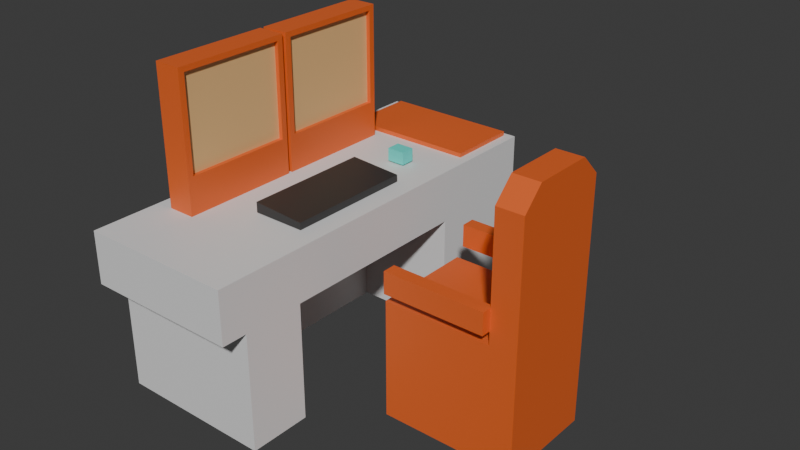 # Source: desk1.blend  (saved by Blender 4.5.90; exported with 4.5.12 LTS)
import bpy
from mathutils import Matrix  # noqa: F401  (used for matrix-valued properties, if any)

bpy.ops.wm.read_factory_settings(use_empty=True)
scene = bpy.context.scene
scene.name = 'Scene'

# ---- collections
col_collection = bpy.data.collections.new('Collection'); scene.collection.children.link(col_collection)

# ---- materials (node trees are filled in below, after node groups)
mat_p = bpy.data.materials.new('p')
mat_e = bpy.data.materials.new('e')
mat_s = bpy.data.materials.new('s')
mat_t = bpy.data.materials.new('t')
mat_d = bpy.data.materials.new('d')

# ---- material node trees
mat_p.use_nodes = True; mat_p.node_tree.nodes.clear()
_N = mat_p.node_tree.nodes; _L = mat_p.node_tree.links
n0 = _N.new('ShaderNodeBsdfPrincipled'); n0.name = 'Principled BSDF'; n0.location = (-200, 100)
n1 = _N.new('ShaderNodeOutputMaterial'); n1.name = 'Material Output'; n1.location = (200, 100)
_L.new(n0.outputs[0], n1.inputs[0])
n1.is_active_output = True
mat_e.use_nodes = True; mat_e.node_tree.nodes.clear()
_N = mat_e.node_tree.nodes; _L = mat_e.node_tree.links
n0 = _N.new('ShaderNodeBsdfPrincipled'); n0.name = 'Principled BSDF'; n0.location = (-200, 100)
n0.inputs[0].default_value = (0.8003, 0.4999, 0.2161, 1.0)
n1 = _N.new('ShaderNodeOutputMaterial'); n1.name = 'Material Output'; n1.location = (200, 100)
_L.new(n0.outputs[0], n1.inputs[0])
n1.is_active_output = True
mat_s.use_nodes = True; mat_s.node_tree.nodes.clear()
_N = mat_s.node_tree.nodes; _L = mat_s.node_tree.links
n0 = _N.new('ShaderNodeBsdfPrincipled'); n0.name = 'Principled BSDF'; n0.location = (-200, 100)
n0.inputs[0].default_value = (0.8001, 0.1333, 0.02354, 1.0)
n1 = _N.new('ShaderNodeOutputMaterial'); n1.name = 'Material Output'; n1.location = (200, 100)
_L.new(n0.outputs[0], n1.inputs[0])
n1.is_active_output = True
mat_t.use_nodes = True; mat_t.node_tree.nodes.clear()
_N = mat_t.node_tree.nodes; _L = mat_t.node_tree.links
n0 = _N.new('ShaderNodeBsdfPrincipled'); n0.name = 'Principled BSDF'; n0.location = (-200, 100)
n0.inputs[0].default_value = (0.09598, 0.8002, 0.7153, 1.0)
n1 = _N.new('ShaderNodeOutputMaterial'); n1.name = 'Material Output'; n1.location = (200, 100)
_L.new(n0.outputs[0], n1.inputs[0])
n1.is_active_output = True
mat_d.use_nodes = True; mat_d.node_tree.nodes.clear()
_N = mat_d.node_tree.nodes; _L = mat_d.node_tree.links
n0 = _N.new('ShaderNodeBsdfPrincipled'); n0.name = 'Principled BSDF'; n0.location = (-200, 100)
n0.inputs[0].default_value = (0.03593, 0.03593, 0.03593, 1.0)
n1 = _N.new('ShaderNodeOutputMaterial'); n1.name = 'Material Output'; n1.location = (200, 100)
_L.new(n0.outputs[0], n1.inputs[0])
n1.is_active_output = True

# ---- world
world_world = bpy.data.worlds.new('World'); scene.world = world_world
world_world.use_nodes = True; world_world.node_tree.nodes.clear()
_N = world_world.node_tree.nodes; _L = world_world.node_tree.links
n0 = _N.new('ShaderNodeOutputWorld'); n0.name = 'World Output'; n0.location = (200, 100)
n1 = _N.new('ShaderNodeBackground'); n1.name = 'Background'; n1.location = (-200, 100)
n1.inputs[0].default_value = (0.05088, 0.05088, 0.05088, 1.0)
_L.new(n1.outputs[0], n0.inputs[0])
n0.is_active_output = True
world_world.color = (0.05088, 0.05088, 0.05088)
world_world.sun_shadow_jitter_overblur = 0.0

# ---- meshes
me_cube_001 = bpy.data.meshes.new('Cube.001')
me_cube_001.from_pydata([(-0.2432, -0.7645, 0.004378), (-0.2432, -0.7645, 0.8023), (-0.2432, 0.8416, 0.004378), (-0.2432, 0.8416, 0.8023), (0.4869, -0.7645, 0.004378), (0.4869, -0.7645, 0.8023), (0.4869, 0.8416, 0.004378), (0.4869, 0.8416, 0.8023), (-0.2432, 0.5989, 0.004378), (-0.2432, 0.5989, 0.8023), (0.4869, 0.4595, 0.004378), (0.4869, 0.5989, 0.8023), (-0.2432, -0.4757, 0.004378), (0.4869, -0.4757, 0.8023), (-0.2432, -0.4757, 0.8023), (0.4869, -0.4757, 0.004378), (-0.2432, -0.7645, 0.5575), (-0.2432, 0.8416, 0.5575), (0.4869, 0.8416, 0.5575), (0.4869, -0.7645, 0.5575), (0.4869, 0.4595, 0.5575), (-0.2432, 0.5989, 0.5575), (-0.2432, -0.4757, 0.5575), (0.4869, -0.4757, 0.5575), (0.005976, -0.4757, 0.004378), (0.005976, 0.4595, 0.004378), (0.005976, 0.4595, 0.5575), (0.005976, -0.4757, 0.5575), (-0.2432, -0.8831, 0.5575), (-0.2432, -0.8831, 0.8023), (0.4869, -0.8831, 0.8023), (0.4869, -0.8831, 0.5575), (-0.2432, 0.9918, 0.5575), (-0.2432, 0.9918, 0.004378), (0.4869, 0.9918, 0.004378), (-0.2432, 0.9918, 0.8023), (0.4869, 0.9918, 0.8023), (0.4869, 0.9918, 0.5575), (-0.1964, 0.8376, 0.7708), (0.4401, 0.8376, 0.7708), (-0.1964, 0.626, 0.7708), (0.4401, 0.626, 0.7708), (-0.1964, 0.9686, 0.7708), (0.4401, 0.9686, 0.7708), (-0.1964, 0.626, 0.8229), (-0.1964, 0.8376, 0.8229), (0.4401, 0.8376, 0.8229), (0.4401, 0.626, 0.8229), (-0.1964, 0.9686, 0.8229), (0.4401, 0.9686, 0.8229), (0.04226, 0.8416, 0.004378), (0.04226, 0.8416, 0.8023), (0.04226, -0.7645, 0.004378), (0.04226, -0.7645, 0.8023), (0.04226, 0.5989, 0.8023), (0.04226, -0.4757, 0.8023), (0.04226, -0.7645, 0.5575), (0.04226, -0.8831, 0.8023), (0.04226, -0.8831, 0.5575), (0.04226, 0.9918, 0.004378), (0.04226, 0.9918, 0.8023), (0.04226, 0.9918, 0.5575), (-0.03562, 0.05086, 1.414), (-0.03562, 0.5525, 1.414), (-0.1653, -0.5544, 1.439), (-0.03562, -0.5263, 1.414), (-0.1653, 0.003548, 0.9499), (-0.1653, -0.5544, 0.9499), (-0.03562, -0.0246, 0.9745), (-0.03562, -0.5263, 0.9745), (-0.03562, 0.05086, 0.9745), (-0.03562, 0.5525, 0.9745), (-0.1653, 0.02271, 0.9499), (-0.1653, 0.5807, 0.9499), (-0.1653, 0.5807, 1.439), (-0.1653, 0.02271, 1.439), (-0.1653, 0.003548, 1.439), (-0.03562, -0.0246, 1.414), (-0.03562, 0.003548, 1.439), (-0.03562, 0.003548, 0.9499), (-0.03562, -0.5544, 0.9499), (-0.03562, -0.5544, 1.439), (-0.03562, 0.5807, 0.9499), (-0.03562, 0.02271, 0.9499), (-0.03562, 0.5807, 1.439), (-0.03562, 0.02271, 1.439), (-0.05494, -0.0246, 1.414), (-0.05494, -0.0246, 0.9745), (-0.05494, -0.5263, 0.9745), (-0.05494, -0.5263, 1.414), (-0.05494, 0.5525, 0.9745), (-0.05494, 0.05086, 0.9745), (-0.05494, 0.5525, 1.414), (-0.05494, 0.05086, 1.414), (-0.03562, -0.5544, 0.7861), (-0.1653, -0.5544, 0.7861), (-0.03562, 0.5807, 0.7861), (-0.03562, 0.02271, 0.7861), (-0.1653, 0.5807, 0.7861), (-0.1653, 0.02271, 0.7861), (-0.1653, 0.003548, 0.7861), (-0.03562, 0.003548, 0.7861), (0.3883, 0.24, 0.8049), (0.3883, -0.3582, 0.8049), (0.1408, 0.24, 0.8049), (0.1408, -0.3582, 0.8049), (0.1408, 0.24, 0.853), (0.3883, 0.24, 0.8373), (0.3883, -0.3582, 0.8373), (0.1408, -0.3582, 0.853), (0.3052, 0.4466, 0.8106), (0.3052, 0.3795, 0.8106), (0.3052, 0.4466, 0.8707), (0.3052, 0.3795, 0.8707), (0.2196, 0.4466, 0.8106), (0.2196, 0.3795, 0.8106), (0.2196, 0.4466, 0.8707), (0.2196, 0.3795, 0.8707), (1.361, -0.2425, 0.004378), (1.361, 0.2262, 0.004378), (1.361, 0.2262, 0.5575), (1.361, -0.2425, 0.5575), (0.7323, -0.2425, 0.004378), (0.7323, 0.2262, 0.004378), (0.7323, 0.2262, 0.5575), (0.7323, -0.2425, 0.5575), (1.235, -0.2425, 0.5575), (1.235, 0.2262, 0.5575), (1.069, 0.2262, 0.004378), (1.069, -0.2425, 0.004378), (0.7604, 0.2262, 0.7216), (1.235, 0.2262, 0.7216), (0.7604, 0.2882, 0.7216), (1.235, 0.2882, 0.7216), (0.7604, 0.2262, 0.6191), (1.235, 0.2262, 0.6191), (0.7604, 0.2882, 0.6191), (1.235, 0.2882, 0.6191), (0.7604, -0.286, 0.7216), (1.235, -0.286, 0.7216), (0.7604, -0.224, 0.7216), (1.235, -0.224, 0.7216), (0.7604, -0.286, 0.6191), (1.235, -0.286, 0.6191), (0.7604, -0.224, 0.6191), (1.235, -0.224, 0.6191), (1.361, 0.2262, 1.135), (1.361, 0.1322, 1.229), (1.361, -0.1484, 1.229), (1.361, -0.2425, 1.135), (1.235, 0.1322, 1.229), (1.235, 0.2262, 1.135), (1.235, -0.2425, 1.135), (1.235, -0.1484, 1.229)], [], [(21, 9, 3, 17), (51, 7, 36, 60), (23, 13, 5, 19), (1, 16, 28, 29), (12, 24, 15, 4, 52, 0), (55, 14, 1, 53), (51, 3, 9, 54), (2, 50, 6, 10, 25, 8), (18, 7, 11, 20), (22, 14, 9, 21), (16, 1, 14, 22), (54, 9, 14, 55), (20, 11, 13, 23), (10, 20, 26, 25), (0, 16, 22, 12), (12, 22, 21, 8), (6, 18, 20, 10), (52, 56, 16, 0), (15, 23, 19, 4), (7, 18, 37, 36), (8, 21, 17, 2), (25, 26, 27, 24), (23, 15, 24, 27), (20, 23, 27, 26), (8, 25, 24, 12), (58, 57, 29, 28), (19, 5, 30, 31), (56, 19, 31, 58), (53, 1, 29, 57), (61, 60, 36, 37), (59, 61, 37, 34), (2, 17, 32, 33), (18, 6, 34, 37), (17, 3, 35, 32), (50, 2, 33, 59), (38, 42, 43, 39), (39, 41, 40, 38), (45, 46, 49, 48), (46, 45, 44, 47), (42, 38, 45, 48), (43, 42, 48, 49), (41, 39, 46, 47), (38, 40, 44, 45), (39, 43, 49, 46), (40, 41, 47, 44), (6, 50, 59, 34), (33, 32, 61, 59), (32, 35, 60, 61), (5, 53, 57, 30), (16, 56, 58, 28), (31, 30, 57, 58), (4, 19, 56, 52), (11, 54, 55, 13), (7, 51, 54, 11), (13, 55, 53, 5), (3, 51, 60, 35), (62, 70, 91, 93), (82, 83, 97, 96), (65, 69, 88, 89), (67, 80, 81, 64), (72, 83, 85, 75), (79, 66, 76, 78), (83, 72, 99, 97), (78, 76, 64, 81), (84, 74, 75, 85), (66, 67, 64, 76), (73, 72, 75, 74), (82, 73, 74, 84), (77, 68, 79, 78), (69, 65, 81, 80), (65, 77, 78, 81), (71, 70, 83, 82), (68, 69, 80, 79), (62, 63, 84, 85), (70, 62, 85, 83), (63, 71, 82, 84), (91, 90, 92, 93), (88, 87, 86, 89), (69, 68, 87, 88), (77, 65, 89, 86), (68, 77, 86, 87), (71, 63, 92, 90), (63, 62, 93, 92), (70, 71, 90, 91), (101, 94, 95, 100), (96, 97, 99, 98), (79, 80, 94, 101), (72, 73, 98, 99), (73, 82, 96, 98), (67, 66, 100, 95), (80, 67, 95, 94), (66, 79, 101, 100), (102, 103, 105, 104), (107, 106, 109, 108), (104, 105, 109, 106), (103, 102, 107, 108), (105, 103, 108, 109), (102, 104, 106, 107), (111, 110, 112, 113), (115, 117, 116, 114), (113, 117, 115, 111), (112, 116, 117, 113), (110, 114, 116, 112), (111, 115, 114, 110), (119, 120, 121, 118), (123, 122, 125, 124), (127, 124, 125, 126), (128, 123, 124, 127), (126, 125, 122, 129), (129, 122, 123, 128), (118, 129, 128, 119), (121, 126, 129, 118), (119, 128, 127, 120), (131, 133, 132, 130), (135, 134, 136, 137), (132, 133, 137, 136), (133, 131, 135, 137), (131, 130, 134, 135), (130, 132, 136, 134), (139, 141, 140, 138), (143, 142, 144, 145), (140, 141, 145, 144), (141, 139, 143, 145), (139, 138, 142, 143), (138, 140, 144, 142), (150, 147, 146, 151), (148, 153, 152, 149), (147, 150, 153, 148), (127, 151, 146, 120), (120, 146, 147, 148, 149, 121), (121, 149, 152, 126), (126, 152, 153, 150, 151, 127)])
me_cube_001.polygons.foreach_set('material_index', [0, 0, 0, 0, 0, 0, 0, 0, 0, 0, 0, 0, 0, 0, 0, 0, 0, 0, 0, 0, 0, 0, 0, 0, 0, 0, 0, 0, 0, 0, 0, 0, 0, 0, 0, 2, 2, 2, 2, 2, 2, 2, 2, 2, 2, 0, 0, 0, 0, 0, 0, 0, 0, 0, 0, 0, 2, 2, 2, 2, 2, 2, 2, 2, 2, 2, 2, 2, 2, 2, 2, 2, 2, 2, 2, 2, 1, 1, 2, 2, 2, 2, 2, 2, 2, 2, 2, 2, 2, 2, 2, 2, 4, 4, 4, 4, 4, 4, 3, 3, 3, 3, 3, 3, 2, 2, 2, 2, 2, 2, 2, 2, 2, 2, 2, 2, 2, 2, 2, 2, 2, 2, 2, 2, 2, 2, 2, 2, 2, 2, 2, 2])
_uv = me_cube_001.uv_layers.new(name='UVMap')
_uv.uv.foreach_set('vector', [0.5644, 0.2122, 0.625, 0.2122, 0.625, 0.25, 0.5644, 0.25, 0.7773, 0.5, 0.625, 0.5, 0.625, 0.5, 0.7773, 0.5, 0.5644, 0.7051, 0.625, 0.7051, 0.625, 0.75, 0.5644, 0.75, 0.625, 0.0, 0.5644, 0.0, 0.5644, 0.0, 0.625, 0.0, 0.125, 0.7051, 0.2103, 0.7051, 0.375, 0.7051, 0.375, 0.75, 0.2227, 0.75, 0.125, 0.75, 0.7773, 0.7051, 0.875, 0.7051, 0.875, 0.75, 0.7773, 0.75, 0.7773, 0.5, 0.875, 0.5, 0.875, 0.5378, 0.7773, 0.5378, 0.125, 0.5, 0.2227, 0.5, 0.375, 0.5, 0.375, 0.5378, 0.2103, 0.5378, 0.125, 0.5378, 0.5644, 0.5, 0.625, 0.5, 0.625, 0.5378, 0.5644, 0.5378, 0.5644, 0.04495, 0.625, 0.04495, 0.625, 0.2122, 0.5644, 0.2122, 0.5644, 0.0, 0.625, 0.0, 0.625, 0.04495, 0.5644, 0.04495, 0.7773, 0.5378, 0.875, 0.5378, 0.875, 0.7051, 0.7773, 0.7051, 0.5644, 0.5378, 0.625, 0.5378, 0.625, 0.7051, 0.5644, 0.7051, 0.375, 0.5378, 0.5644, 0.5378, 0.5644, 0.5378, 0.375, 0.5378, 0.375, 0.0, 0.5644, 0.0, 0.5644, 0.04495, 0.375, 0.04495, 0.375, 0.04495, 0.5644, 0.04495, 0.5644, 0.2122, 0.375, 0.2122, 0.375, 0.5, 0.5644, 0.5, 0.5644, 0.5378, 0.375, 0.5378, 0.375, 0.9023, 0.5644, 0.9023, 0.5644, 1.0, 0.375, 1.0, 0.375, 0.7051, 0.5644, 0.7051, 0.5644, 0.75, 0.375, 0.75, 0.625, 0.5, 0.5644, 0.5, 0.5644, 0.5, 0.625, 0.5, 0.375, 0.2122, 0.5644, 0.2122, 0.5644, 0.25, 0.375, 0.25, 0.375, 0.5378, 0.5644, 0.5378, 0.5644, 0.7051, 0.375, 0.7051, 0.5644, 0.7051, 0.375, 0.7051, 0.375, 0.7051, 0.5644, 0.7051, 0.5644, 0.5378, 0.5644, 0.7051, 0.5644, 0.7051, 0.5644, 0.5378, 0.125, 0.5378, 0.375, 0.5378, 0.2103, 0.7051, 0.125, 0.7051, 0.5644, 0.9023, 0.625, 0.9023, 0.625, 1.0, 0.5644, 1.0, 0.5644, 0.75, 0.625, 0.75, 0.625, 0.75, 0.5644, 0.75, 0.5644, 0.9023, 0.5644, 0.75, 0.5644, 0.75, 0.5644, 0.9023, 0.7773, 0.75, 0.875, 0.75, 0.875, 0.75, 0.7773, 0.75, 0.5644, 0.3477, 0.625, 0.3477, 0.625, 0.5, 0.5644, 0.5, 0.375, 0.3477, 0.5644, 0.3477, 0.5644, 0.5, 0.375, 0.5, 0.375, 0.25, 0.5644, 0.25, 0.5644, 0.25, 0.375, 0.25, 0.5644, 0.5, 0.375, 0.5, 0.375, 0.5, 0.5644, 0.5, 0.5644, 0.25, 0.625, 0.25, 0.625, 0.25, 0.5644, 0.25, 0.2227, 0.5, 0.125, 0.5, 0.125, 0.5, 0.2227, 0.5, 0.875, 0.5, 0.875, 0.5, 0.625, 0.5, 0.625, 0.5, 0.625, 0.5, 0.625, 0.5378, 0.875, 0.5378, 0.875, 0.5, 0.875, 0.5, 0.625, 0.5, 0.625, 0.5, 0.875, 0.5, 0.625, 0.5, 0.875, 0.5, 0.875, 0.5378, 0.625, 0.5378, 0.875, 0.5, 0.875, 0.5, 0.875, 0.5, 0.875, 0.5, 0.625, 0.5, 0.875, 0.5, 0.875, 0.5, 0.625, 0.5, 0.625, 0.5378, 0.625, 0.5, 0.625, 0.5, 0.625, 0.5378, 0.875, 0.5, 0.875, 0.5378, 0.875, 0.5378, 0.875, 0.5, 0.625, 0.5, 0.625, 0.5, 0.625, 0.5, 0.625, 0.5, 0.875, 0.5378, 0.625, 0.5378, 0.625, 0.5378, 0.875, 0.5378, 0.375, 0.5, 0.2227, 0.5, 0.2227, 0.5, 0.375, 0.5, 0.375, 0.25, 0.5644, 0.25, 0.5644, 0.3477, 0.375, 0.3477, 0.5644, 0.25, 0.625, 0.25, 0.625, 0.3477, 0.5644, 0.3477, 0.625, 0.75, 0.7773, 0.75, 0.7773, 0.75, 0.625, 0.75, 0.5644, 1.0, 0.5644, 0.9023, 0.5644, 0.9023, 0.5644, 1.0, 0.5644, 0.75, 0.625, 0.75, 0.625, 0.9023, 0.5644, 0.9023, 0.375, 0.75, 0.5644, 0.75, 0.5644, 0.9023, 0.375, 0.9023, 0.625, 0.5378, 0.7773, 0.5378, 0.7773, 0.7051, 0.625, 0.7051, 0.625, 0.5, 0.7773, 0.5, 0.7773, 0.5378, 0.625, 0.5378, 0.625, 0.7051, 0.7773, 0.7051, 0.7773, 0.75, 0.625, 0.75, 0.875, 0.5, 0.7773, 0.5, 0.7773, 0.5, 0.875, 0.5, 0.7773, 0.6966, 0.7773, 0.6966, 0.7773, 0.6966, 0.7773, 0.6966, 0.7773, 0.5378, 0.7773, 0.7051, 0.7773, 0.7051, 0.7773, 0.5378, 0.7773, 0.6966, 0.7773, 0.6966, 0.7773, 0.6966, 0.7773, 0.6966, 0.875, 0.7051, 0.7773, 0.7051, 0.7773, 0.7051, 0.875, 0.7051, 0.875, 0.7051, 0.7773, 0.7051, 0.7773, 0.7051, 0.875, 0.7051, 0.7773, 0.5378, 0.875, 0.5378, 0.875, 0.5378, 0.7773, 0.5378, 0.7773, 0.7051, 0.875, 0.7051, 0.875, 0.7051, 0.7773, 0.7051, 0.7773, 0.5378, 0.875, 0.5378, 0.875, 0.7051, 0.7773, 0.7051, 0.7773, 0.5378, 0.875, 0.5378, 0.875, 0.7051, 0.7773, 0.7051, 0.875, 0.5378, 0.875, 0.7051, 0.875, 0.7051, 0.875, 0.5378, 0.875, 0.5378, 0.875, 0.7051, 0.875, 0.7051, 0.875, 0.5378, 0.7773, 0.5378, 0.875, 0.5378, 0.875, 0.5378, 0.7773, 0.5378, 0.7773, 0.5462, 0.7773, 0.5462, 0.7773, 0.5378, 0.7773, 0.5378, 0.7773, 0.6966, 0.7773, 0.6966, 0.7773, 0.7051, 0.7773, 0.7051, 0.7773, 0.6966, 0.7773, 0.5462, 0.7773, 0.5378, 0.7773, 0.7051, 0.7773, 0.5462, 0.7773, 0.6966, 0.7773, 0.7051, 0.7773, 0.5378, 0.7773, 0.5462, 0.7773, 0.6966, 0.7773, 0.7051, 0.7773, 0.5378, 0.7773, 0.6966, 0.7773, 0.5462, 0.7773, 0.5378, 0.7773, 0.7051, 0.7773, 0.6966, 0.7773, 0.6966, 0.7773, 0.7051, 0.7773, 0.7051, 0.7773, 0.5462, 0.7773, 0.5462, 0.7773, 0.5378, 0.7773, 0.5378, 0.7773, 0.6966, 0.7773, 0.5462, 0.7773, 0.5462, 0.7773, 0.6966, 0.7773, 0.6966, 0.7773, 0.5462, 0.7773, 0.5462, 0.7773, 0.6966, 0.7773, 0.6966, 0.7773, 0.5462, 0.7773, 0.5462, 0.7773, 0.6966, 0.7773, 0.5462, 0.7773, 0.6966, 0.7773, 0.6966, 0.7773, 0.5462, 0.7773, 0.5462, 0.7773, 0.5462, 0.7773, 0.5462, 0.7773, 0.5462, 0.7773, 0.5462, 0.7773, 0.5462, 0.7773, 0.5462, 0.7773, 0.5462, 0.7773, 0.5462, 0.7773, 0.6966, 0.7773, 0.6966, 0.7773, 0.5462, 0.7773, 0.6966, 0.7773, 0.5462, 0.7773, 0.5462, 0.7773, 0.6966, 0.7773, 0.5378, 0.7773, 0.7051, 0.875, 0.7051, 0.875, 0.5378, 0.7773, 0.5378, 0.7773, 0.7051, 0.875, 0.7051, 0.875, 0.5378, 0.7773, 0.5378, 0.7773, 0.7051, 0.7773, 0.7051, 0.7773, 0.5378, 0.875, 0.7051, 0.875, 0.5378, 0.875, 0.5378, 0.875, 0.7051, 0.875, 0.5378, 0.7773, 0.5378, 0.7773, 0.5378, 0.875, 0.5378, 0.875, 0.7051, 0.875, 0.5378, 0.875, 0.5378, 0.875, 0.7051, 0.7773, 0.7051, 0.875, 0.7051, 0.875, 0.7051, 0.7773, 0.7051, 0.875, 0.5378, 0.7773, 0.5378, 0.7773, 0.5378, 0.875, 0.5378, 0.625, 0.5378, 0.625, 0.7051, 0.7773, 0.7051, 0.7773, 0.5378, 0.625, 0.5378, 0.7773, 0.5378, 0.7773, 0.7051, 0.625, 0.7051, 0.7773, 0.5378, 0.7773, 0.7051, 0.7773, 0.7051, 0.7773, 0.5378, 0.625, 0.7051, 0.625, 0.5378, 0.625, 0.5378, 0.625, 0.7051, 0.7773, 0.7051, 0.625, 0.7051, 0.625, 0.7051, 0.7773, 0.7051, 0.625, 0.5378, 0.7773, 0.5378, 0.7773, 0.5378, 0.625, 0.5378, 0.625, 0.5378, 0.625, 0.5, 0.625, 0.5, 0.625, 0.5378, 0.625, 0.5378, 0.625, 0.5378, 0.625, 0.5, 0.625, 0.5, 0.625, 0.5378, 0.625, 0.5378, 0.625, 0.5378, 0.625, 0.5378, 0.625, 0.5, 0.625, 0.5, 0.625, 0.5378, 0.625, 0.5378, 0.625, 0.5, 0.625, 0.5, 0.625, 0.5, 0.625, 0.5, 0.625, 0.5378, 0.625, 0.5378, 0.625, 0.5, 0.625, 0.5, 0.375, 0.5378, 0.5644, 0.5378, 0.5644, 0.7051, 0.375, 0.7051, 0.375, 0.5378, 0.375, 0.7051, 0.5644, 0.7051, 0.5644, 0.5378, 0.5644, 0.5378, 0.5644, 0.5378, 0.5644, 0.7051, 0.5644, 0.7051, 0.375, 0.5378, 0.375, 0.5378, 0.5644, 0.5378, 0.5644, 0.5378, 0.5644, 0.7051, 0.5644, 0.7051, 0.375, 0.7051, 0.375, 0.7051, 0.375, 0.7051, 0.375, 0.7051, 0.375, 0.5378, 0.375, 0.5378, 0.375, 0.7051, 0.375, 0.7051, 0.375, 0.5378, 0.375, 0.5378, 0.5644, 0.7051, 0.5644, 0.7051, 0.375, 0.7051, 0.375, 0.7051, 0.375, 0.5378, 0.375, 0.5378, 0.5644, 0.5378, 0.5644, 0.5378, 0.0, 0.0, 0.0, 0.0, 0.0, 0.0, 0.0, 0.0, 0.0, 0.0, 0.0, 0.0, 0.0, 0.0, 0.0, 0.0, 0.0, 0.0, 0.0, 0.0, 0.0, 0.0, 0.0, 0.0, 0.0, 0.0, 0.0, 0.0, 0.0, 0.0, 0.0, 0.0, 0.0, 0.0, 0.0, 0.0, 0.0, 0.0, 0.0, 0.0, 0.0, 0.0, 0.0, 0.0, 0.0, 0.0, 0.0, 0.0, 0.0, 0.0, 0.0, 0.0, 0.0, 0.0, 0.0, 0.0, 0.0, 0.0, 0.0, 0.0, 0.0, 0.0, 0.0, 0.0, 0.0, 0.0, 0.0, 0.0, 0.0, 0.0, 0.0, 0.0, 0.0, 0.0, 0.0, 0.0, 0.0, 0.0, 0.0, 0.0, 0.0, 0.0, 0.0, 0.0, 0.0, 0.0, 0.0, 0.0, 0.0, 0.0, 0.0, 0.0, 0.0, 0.0, 0.0, 0.0, 0.5644, 0.5713, 0.5644, 0.5713, 0.5644, 0.5378, 0.5644, 0.5378, 0.5644, 0.6715, 0.5644, 0.6715, 0.5644, 0.7051, 0.5644, 0.7051, 0.5644, 0.5713, 0.5644, 0.5713, 0.5644, 0.6715, 0.5644, 0.6715, 0.5644, 0.5378, 0.5644, 0.5378, 0.5644, 0.5378, 0.5644, 0.5378, 0.5644, 0.5378, 0.5644, 0.5378, 0.5644, 0.5713, 0.5644, 0.6715, 0.5644, 0.7051, 0.5644, 0.7051, 0.5644, 0.7051, 0.5644, 0.7051, 0.5644, 0.7051, 0.5644, 0.7051, 0.5644, 0.7051, 0.5644, 0.7051, 0.5644, 0.6715, 0.5644, 0.5713, 0.5644, 0.5378, 0.5644, 0.5378])
me_cube_001.materials.append(mat_p)
me_cube_001.materials.append(mat_e)
me_cube_001.materials.append(mat_s)
me_cube_001.materials.append(mat_t)
me_cube_001.materials.append(mat_d)
me_cube_001.update()
arm_metarig = bpy.data.armatures.new('metarig')  # bones are not reproduced

# ---- objects
ob_cube = bpy.data.objects.new('Cube', me_cube_001)
ob_metarig = bpy.data.objects.new('metarig', arm_metarig)

# ---- transforms, parenting, visibility, modifiers, constraints
ob_cube.location = (0.0, 0.0, 0.0)
ob_metarig.location = (0.5748, 0.0, 0.0)
ob_metarig.rotation_euler = (0.0, -0.0, -1.411)

# ---- collection membership
col_collection.objects.link(ob_cube)
col_collection.objects.link(ob_metarig)

# ---- scene / render settings (as saved in the file)
scene.frame_start = 1; scene.frame_end = 250; scene.frame_set(1)
scene.render.engine = 'BLENDER_EEVEE_NEXT'
bpy.context.view_layer.update()

# ---- added for rendering (the .blend has no active camera and no usable light): camera, sun
cam_auto = bpy.data.cameras.new('AutoCamera')
cam_auto.lens = 50.0
cam_auto.sensor_width = 36.0
cam_auto.clip_end = 1000.0
ob_auto_camera = bpy.data.objects.new('AutoCamera', cam_auto)
scene.collection.objects.link(ob_auto_camera)
ob_auto_camera.location = (3.19953, -3.1145, 2.83418)
ob_auto_camera.rotation_euler = (1.09748, -7.21219e-08, 0.694738)
scene.camera = ob_auto_camera
light_auto_sun = bpy.data.lights.new('AutoSun', 'SUN')
light_auto_sun.energy = 3.0
light_auto_sun.angle = 0.0523599
ob_auto_sun = bpy.data.objects.new('AutoSun', light_auto_sun)
scene.collection.objects.link(ob_auto_sun)
ob_auto_sun.rotation_euler = (0.872665, 0.174533, 0.523599)
bpy.context.view_layer.update()
